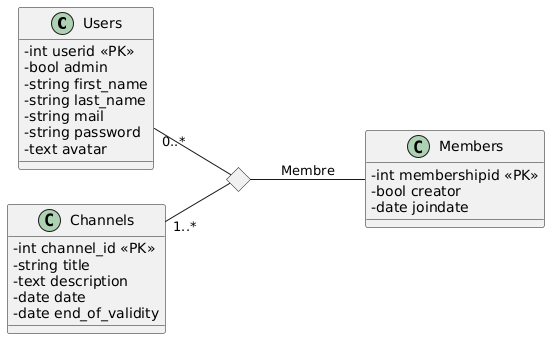

The diagram above was rendered by PlantUML. Its source (embedded in the PNG):
@startuml
skinparam classAttributeIconSize 0
left to right direction

class Users {
  -int userid <<PK>>
  -bool admin
  -string first_name
  -string last_name
  -string mail
  -string password
  -text avatar
}


class Channels {
  -int channel_id <<PK>>
  -string title
  -text description
  -date date
  -date end_of_validity
}

class Members {
  -int membershipid <<PK>>
  -bool creator
  -date joindate
}

' Création d'un nœud d'association fictif
diamond Association

' Relations
Users "0..*" -- Association
Channels "1..*" -- Association
Association -- Members : Membre
@enduml